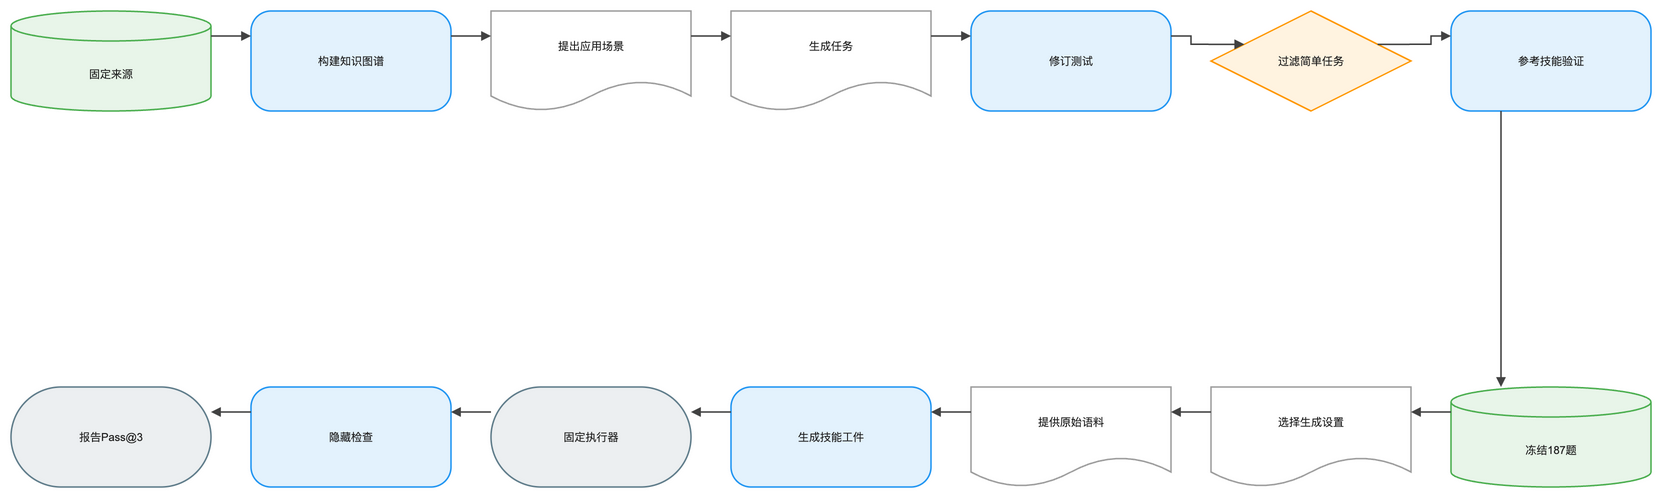

The diagram above was exported from draw.io. Its source (the exported page's mxGraphModel, read from the mxfile embedded in the PNG):
<mxGraphModel dx="1120" dy="720" grid="1" gridSize="8" guides="1" tooltips="1" connect="1" arrows="1" fold="1" page="1" pageScale="1" pageWidth="1640" pageHeight="552" math="1" background="#FFFFFF">
  <root>
    <mxCell id="0" />
    <mxCell id="1" parent="0" />
    <mxCell id="2" value="固定来源" style="shape=cylinder3;boundedLbl=1;backgroundOutline=1;size=15;html=1;whiteSpace=wrap;fillColor=#E8F5E9;strokeColor=#4CAF50;strokeWidth=1.5;fontColor=#212121;fontSize=11;fontFamily=Arial, Helvetica, sans-serif;verticalAlign=middle;align=center" vertex="1" parent="1">
      <mxGeometry x="-80" y="-8" width="200" height="100" as="geometry" />
    </mxCell>
    <mxCell id="3" value="构建知识图谱" style="rounded=1;arcSize=20;html=1;whiteSpace=wrap;fillColor=#E3F2FD;strokeColor=#2196F3;strokeWidth=1.5;fontColor=#212121;fontSize=11;fontFamily=Arial, Helvetica, sans-serif;verticalAlign=middle;align=center" vertex="1" parent="1">
      <mxGeometry x="160" y="-8" width="200" height="100" as="geometry" />
    </mxCell>
    <mxCell id="4" value="提出应用场景" style="shape=document;boundedLbl=1;html=1;whiteSpace=wrap;fillColor=#FFFFFF;strokeColor=#9E9E9E;strokeWidth=1.5;fontColor=#212121;fontSize=11;fontFamily=Arial, Helvetica, sans-serif;verticalAlign=middle;align=center" vertex="1" parent="1">
      <mxGeometry x="400" y="-8" width="200" height="100" as="geometry" />
    </mxCell>
    <mxCell id="5" value="生成任务" style="shape=document;boundedLbl=1;html=1;whiteSpace=wrap;fillColor=#FFFFFF;strokeColor=#9E9E9E;strokeWidth=1.5;fontColor=#212121;fontSize=11;fontFamily=Arial, Helvetica, sans-serif;verticalAlign=middle;align=center" vertex="1" parent="1">
      <mxGeometry x="640" y="-8" width="200" height="100" as="geometry" />
    </mxCell>
    <mxCell id="6" value="修订测试" style="rounded=1;arcSize=20;html=1;whiteSpace=wrap;fillColor=#E3F2FD;strokeColor=#2196F3;strokeWidth=1.5;fontColor=#212121;fontSize=11;fontFamily=Arial, Helvetica, sans-serif;verticalAlign=middle;align=center" vertex="1" parent="1">
      <mxGeometry x="880" y="-8" width="200" height="100" as="geometry" />
    </mxCell>
    <mxCell id="7" value="过滤简单任务" style="rhombus;html=1;whiteSpace=wrap;fillColor=#FFF3E0;strokeColor=#FF9800;strokeWidth=1.5;fontColor=#212121;fontSize=11;fontFamily=Arial, Helvetica, sans-serif;verticalAlign=middle;align=center" vertex="1" parent="1">
      <mxGeometry x="1120" y="-8" width="200" height="100" as="geometry" />
    </mxCell>
    <mxCell id="8" value="参考技能验证" style="rounded=1;arcSize=20;html=1;whiteSpace=wrap;fillColor=#E3F2FD;strokeColor=#2196F3;strokeWidth=1.5;fontColor=#212121;fontSize=11;fontFamily=Arial, Helvetica, sans-serif;verticalAlign=middle;align=center" vertex="1" parent="1">
      <mxGeometry x="1360" y="-8" width="200" height="100" as="geometry" />
    </mxCell>
    <mxCell id="9" value="冻结187题" style="shape=cylinder3;boundedLbl=1;backgroundOutline=1;size=15;html=1;whiteSpace=wrap;fillColor=#E8F5E9;strokeColor=#4CAF50;strokeWidth=1.5;fontColor=#212121;fontSize=11;fontFamily=Arial, Helvetica, sans-serif;verticalAlign=middle;align=center" vertex="1" parent="1">
      <mxGeometry x="1360" y="368" width="200" height="100" as="geometry" />
    </mxCell>
    <mxCell id="10" value="选择生成设置" style="shape=document;boundedLbl=1;html=1;whiteSpace=wrap;fillColor=#FFFFFF;strokeColor=#9E9E9E;strokeWidth=1.5;fontColor=#212121;fontSize=11;fontFamily=Arial, Helvetica, sans-serif;verticalAlign=middle;align=center" vertex="1" parent="1">
      <mxGeometry x="1120" y="368" width="200" height="100" as="geometry" />
    </mxCell>
    <mxCell id="11" value="提供原始语料" style="shape=document;boundedLbl=1;html=1;whiteSpace=wrap;fillColor=#FFFFFF;strokeColor=#9E9E9E;strokeWidth=1.5;fontColor=#212121;fontSize=11;fontFamily=Arial, Helvetica, sans-serif;verticalAlign=middle;align=center" vertex="1" parent="1">
      <mxGeometry x="880" y="368" width="200" height="100" as="geometry" />
    </mxCell>
    <mxCell id="12" value="生成技能工件" style="rounded=1;arcSize=20;html=1;whiteSpace=wrap;fillColor=#E3F2FD;strokeColor=#2196F3;strokeWidth=1.5;fontColor=#212121;fontSize=11;fontFamily=Arial, Helvetica, sans-serif;verticalAlign=middle;align=center" vertex="1" parent="1">
      <mxGeometry x="640" y="368" width="200" height="100" as="geometry" />
    </mxCell>
    <mxCell id="13" value="固定执行器" style="rounded=1;arcSize=50;html=1;whiteSpace=wrap;fillColor=#ECEFF1;strokeColor=#607D8B;strokeWidth=1.5;fontColor=#212121;fontSize=11;fontFamily=Arial, Helvetica, sans-serif;verticalAlign=middle;align=center" vertex="1" parent="1">
      <mxGeometry x="400" y="368" width="200" height="100" as="geometry" />
    </mxCell>
    <mxCell id="14" value="隐藏检查" style="rounded=1;arcSize=20;html=1;whiteSpace=wrap;fillColor=#E3F2FD;strokeColor=#2196F3;strokeWidth=1.5;fontColor=#212121;fontSize=11;fontFamily=Arial, Helvetica, sans-serif;verticalAlign=middle;align=center" vertex="1" parent="1">
      <mxGeometry x="160" y="368" width="200" height="100" as="geometry" />
    </mxCell>
    <mxCell id="15" value="报告Pass@3" style="rounded=1;arcSize=50;html=1;whiteSpace=wrap;fillColor=#ECEFF1;strokeColor=#607D8B;strokeWidth=1.5;fontColor=#212121;fontSize=11;fontFamily=Arial, Helvetica, sans-serif;verticalAlign=middle;align=center" vertex="1" parent="1">
      <mxGeometry x="-80" y="368" width="200" height="100" as="geometry" />
    </mxCell>
    <mxCell id="16" value="" style="edgeStyle=orthogonalEdgeStyle;rounded=0;orthogonalLoop=1;jettySize=auto;html=1;strokeColor=#424242;strokeWidth=1.5;endArrow=block;endFill=1;exitX=1;exitY=0.25;exitDx=0;exitDy=0;entryX=0;entryY=0.25;entryDx=0;entryDy=0;jumpStyle=arc;jumpSize=8" edge="1" parent="1" source="2" target="3">
      <mxGeometry relative="1" as="geometry" />
    </mxCell>
    <mxCell id="17" value="" style="edgeStyle=orthogonalEdgeStyle;rounded=0;orthogonalLoop=1;jettySize=auto;html=1;strokeColor=#424242;strokeWidth=1.5;endArrow=block;endFill=1;exitX=1;exitY=0.25;exitDx=0;exitDy=0;entryX=0;entryY=0.25;entryDx=0;entryDy=0;jumpStyle=arc;jumpSize=8" edge="1" parent="1" source="3" target="4">
      <mxGeometry relative="1" as="geometry" />
    </mxCell>
    <mxCell id="18" value="" style="edgeStyle=orthogonalEdgeStyle;rounded=0;orthogonalLoop=1;jettySize=auto;html=1;strokeColor=#424242;strokeWidth=1.5;endArrow=block;endFill=1;exitX=1;exitY=0.25;exitDx=0;exitDy=0;entryX=0;entryY=0.25;entryDx=0;entryDy=0;jumpStyle=arc;jumpSize=8" edge="1" parent="1" source="4" target="5">
      <mxGeometry relative="1" as="geometry" />
    </mxCell>
    <mxCell id="19" value="" style="edgeStyle=orthogonalEdgeStyle;rounded=0;orthogonalLoop=1;jettySize=auto;html=1;strokeColor=#424242;strokeWidth=1.5;endArrow=block;endFill=1;exitX=1;exitY=0.25;exitDx=0;exitDy=0;entryX=0;entryY=0.25;entryDx=0;entryDy=0;jumpStyle=arc;jumpSize=8" edge="1" parent="1" source="5" target="6">
      <mxGeometry relative="1" as="geometry" />
    </mxCell>
    <mxCell id="20" value="" style="edgeStyle=orthogonalEdgeStyle;rounded=0;orthogonalLoop=1;jettySize=auto;html=1;strokeColor=#424242;strokeWidth=1.5;endArrow=block;endFill=1;exitX=1;exitY=0.25;exitDx=0;exitDy=0;entryX=0;entryY=0.25;entryDx=0;entryDy=0;jumpStyle=arc;jumpSize=8" edge="1" parent="1" source="6" target="7">
      <mxGeometry relative="1" as="geometry" />
    </mxCell>
    <mxCell id="21" value="" style="edgeStyle=orthogonalEdgeStyle;rounded=0;orthogonalLoop=1;jettySize=auto;html=1;strokeColor=#424242;strokeWidth=1.5;endArrow=block;endFill=1;exitX=1;exitY=0.25;exitDx=0;exitDy=0;entryX=0;entryY=0.25;entryDx=0;entryDy=0;jumpStyle=arc;jumpSize=8" edge="1" parent="1" source="7" target="8">
      <mxGeometry relative="1" as="geometry" />
    </mxCell>
    <mxCell id="22" value="" style="edgeStyle=orthogonalEdgeStyle;rounded=0;orthogonalLoop=1;jettySize=auto;html=1;strokeColor=#424242;strokeWidth=1.5;endArrow=block;endFill=1;exitX=0.25;exitY=1;exitDx=0;exitDy=0;entryX=0.25;entryY=0;entryDx=0;entryDy=0;jumpStyle=arc;jumpSize=8" edge="1" parent="1" source="8" target="9">
      <mxGeometry relative="1" as="geometry" />
    </mxCell>
    <mxCell id="23" value="" style="edgeStyle=orthogonalEdgeStyle;rounded=0;orthogonalLoop=1;jettySize=auto;html=1;strokeColor=#424242;strokeWidth=1.5;endArrow=block;endFill=1;exitX=0;exitY=0.25;exitDx=0;exitDy=0;entryX=1;entryY=0.25;entryDx=0;entryDy=0;jumpStyle=arc;jumpSize=8" edge="1" parent="1" source="9" target="10">
      <mxGeometry relative="1" as="geometry" />
    </mxCell>
    <mxCell id="24" value="" style="edgeStyle=orthogonalEdgeStyle;rounded=0;orthogonalLoop=1;jettySize=auto;html=1;strokeColor=#424242;strokeWidth=1.5;endArrow=block;endFill=1;exitX=0;exitY=0.25;exitDx=0;exitDy=0;entryX=1;entryY=0.25;entryDx=0;entryDy=0;jumpStyle=arc;jumpSize=8" edge="1" parent="1" source="10" target="11">
      <mxGeometry relative="1" as="geometry" />
    </mxCell>
    <mxCell id="25" value="" style="edgeStyle=orthogonalEdgeStyle;rounded=0;orthogonalLoop=1;jettySize=auto;html=1;strokeColor=#424242;strokeWidth=1.5;endArrow=block;endFill=1;exitX=0;exitY=0.25;exitDx=0;exitDy=0;entryX=1;entryY=0.25;entryDx=0;entryDy=0;jumpStyle=arc;jumpSize=8" edge="1" parent="1" source="11" target="12">
      <mxGeometry relative="1" as="geometry" />
    </mxCell>
    <mxCell id="26" value="" style="edgeStyle=orthogonalEdgeStyle;rounded=0;orthogonalLoop=1;jettySize=auto;html=1;strokeColor=#424242;strokeWidth=1.5;endArrow=block;endFill=1;exitX=0;exitY=0.25;exitDx=0;exitDy=0;entryX=1;entryY=0.25;entryDx=0;entryDy=0;jumpStyle=arc;jumpSize=8" edge="1" parent="1" source="12" target="13">
      <mxGeometry relative="1" as="geometry" />
    </mxCell>
    <mxCell id="27" value="" style="edgeStyle=orthogonalEdgeStyle;rounded=0;orthogonalLoop=1;jettySize=auto;html=1;strokeColor=#424242;strokeWidth=1.5;endArrow=block;endFill=1;exitX=0;exitY=0.25;exitDx=0;exitDy=0;entryX=1;entryY=0.25;entryDx=0;entryDy=0;jumpStyle=arc;jumpSize=8" edge="1" parent="1" source="13" target="14">
      <mxGeometry relative="1" as="geometry" />
    </mxCell>
    <mxCell id="28" value="" style="edgeStyle=orthogonalEdgeStyle;rounded=0;orthogonalLoop=1;jettySize=auto;html=1;strokeColor=#424242;strokeWidth=1.5;endArrow=block;endFill=1;exitX=0;exitY=0.25;exitDx=0;exitDy=0;entryX=1;entryY=0.25;entryDx=0;entryDy=0;jumpStyle=arc;jumpSize=8" edge="1" parent="1" source="14" target="15">
      <mxGeometry relative="1" as="geometry" />
    </mxCell>
  </root>
</mxGraphModel>